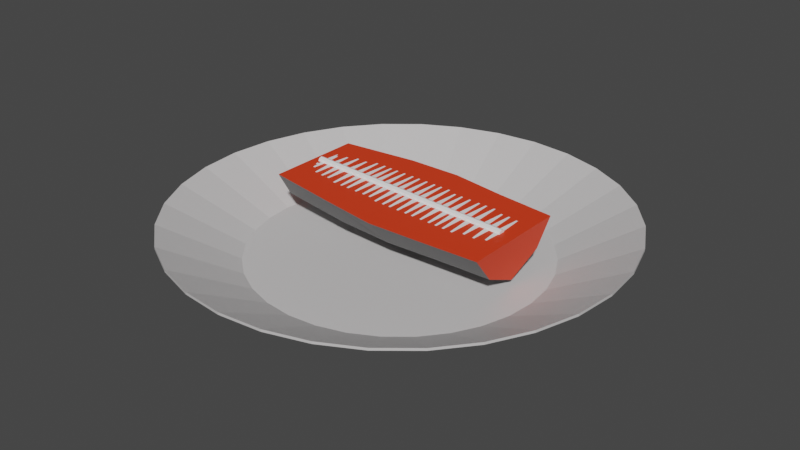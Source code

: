 # Source: fish_tablet.blend  (saved by Blender 3.4.6; exported with 4.5.12 LTS)
import bpy
from mathutils import Matrix  # noqa: F401  (used for matrix-valued properties, if any)

bpy.ops.wm.read_factory_settings(use_empty=True)
scene = bpy.context.scene
scene.name = 'Scene'

# ---- collections
col_collection = bpy.data.collections.new('Collection'); scene.collection.children.link(col_collection)

# ---- materials (node trees are filled in below, after node groups)
mat_material_002 = bpy.data.materials.new('Material.002')
mat_material_002.use_transparent_shadow = False
mat_white_001 = bpy.data.materials.new('white.001')
mat_white_001.use_transparent_shadow = False
mat_material_006 = bpy.data.materials.new('Material.006')
mat_material_006.use_transparent_shadow = False
mat_material_008 = bpy.data.materials.new('Material.008')
mat_material_008.use_transparent_shadow = False

# ---- material node trees
mat_material_002.use_nodes = True; mat_material_002.node_tree.nodes.clear()
_N = mat_material_002.node_tree.nodes; _L = mat_material_002.node_tree.links
n0 = _N.new('ShaderNodeBsdfPrincipled'); n0.name = 'Principled BSDF'; n0.location = (10, 300)
n0.distribution = 'GGX'
n0.subsurface_method = 'RANDOM_WALK_SKIN'
n0.inputs[0].default_value = (0.6383, 0.6193, 0.6193, 1.0)
n0.inputs[3].default_value = 1.45
n0.inputs[27].default_value = (0.0, 0.0, 0.0, 1.0)
n0.inputs[28].default_value = 1.0
n1 = _N.new('ShaderNodeOutputMaterial'); n1.name = 'Material Output'; n1.location = (300, 300)
_L.new(n0.outputs[0], n1.inputs[0])
n1.is_active_output = True
mat_white_001.use_nodes = True; mat_white_001.node_tree.nodes.clear()
_N = mat_white_001.node_tree.nodes; _L = mat_white_001.node_tree.links
n0 = _N.new('ShaderNodeBsdfPrincipled'); n0.name = 'Principled BSDF'; n0.location = (10, 300)
n0.distribution = 'GGX'
n0.subsurface_method = 'RANDOM_WALK_SKIN'
n0.inputs[0].default_value = (0.9625, 0.9625, 0.9625, 1.0)
n0.inputs[3].default_value = 1.45
n0.inputs[27].default_value = (0.0, 0.0, 0.0, 1.0)
n0.inputs[28].default_value = 1.0
n1 = _N.new('ShaderNodeOutputMaterial'); n1.name = 'Material Output'; n1.location = (300, 300)
_L.new(n0.outputs[0], n1.inputs[0])
n1.is_active_output = True
mat_material_006.use_nodes = True; mat_material_006.node_tree.nodes.clear()
_N = mat_material_006.node_tree.nodes; _L = mat_material_006.node_tree.links
n0 = _N.new('ShaderNodeBsdfPrincipled'); n0.name = 'Principled BSDF'; n0.location = (10, 300)
n0.distribution = 'GGX'
n0.subsurface_method = 'RANDOM_WALK_SKIN'
n0.inputs[0].default_value = (0.1282, 0.1282, 0.1282, 1.0)
n0.inputs[3].default_value = 1.45
n0.inputs[27].default_value = (0.0, 0.0, 0.0, 1.0)
n0.inputs[28].default_value = 1.0
n1 = _N.new('ShaderNodeOutputMaterial'); n1.name = 'Material Output'; n1.location = (300, 300)
_L.new(n0.outputs[0], n1.inputs[0])
n1.is_active_output = True
mat_material_008.use_nodes = True; mat_material_008.node_tree.nodes.clear()
_N = mat_material_008.node_tree.nodes; _L = mat_material_008.node_tree.links
n0 = _N.new('ShaderNodeBsdfPrincipled'); n0.name = 'Principled BSDF'; n0.location = (10, 300)
n0.distribution = 'GGX'
n0.subsurface_method = 'RANDOM_WALK_SKIN'
n0.inputs[0].default_value = (0.8, 0.04504, 0.009366, 1.0)
n0.inputs[3].default_value = 1.45
n0.inputs[27].default_value = (0.0, 0.0, 0.0, 1.0)
n0.inputs[28].default_value = 1.0
n1 = _N.new('ShaderNodeOutputMaterial'); n1.name = 'Material Output'; n1.location = (300, 300)
_L.new(n0.outputs[0], n1.inputs[0])
n1.is_active_output = True

# ---- world
world_world = bpy.data.worlds.new('World'); scene.world = world_world
world_world.use_nodes = True; world_world.node_tree.nodes.clear()
_N = world_world.node_tree.nodes; _L = world_world.node_tree.links
n0 = _N.new('ShaderNodeOutputWorld'); n0.name = 'World Output'; n0.location = (300, 300)
n1 = _N.new('ShaderNodeBackground'); n1.name = 'Background'; n1.location = (10, 300)
n1.inputs[0].default_value = (0.05088, 0.05088, 0.05088, 1.0)
_L.new(n1.outputs[0], n0.inputs[0])
n0.is_active_output = True
world_world.color = (0.05088, 0.05088, 0.05088)
world_world.use_sun_shadow = False
world_world.sun_shadow_jitter_overblur = 0.0

# ---- meshes
me_circle_001 = bpy.data.meshes.new('Circle.001')
me_circle_001.from_pydata([(0.0, 1.0, 0.0), (-0.1951, 0.9808, 0.0), (-0.3827, 0.9239, 0.0), (-0.5556, 0.8315, 0.0), (-0.7071, 0.7071, 0.0), (-0.8315, 0.5556, 0.0), (-0.9239, 0.3827, 0.0), (-0.9808, 0.1951, 0.0), (-1.0, 0.0, 0.0), (-0.9808, -0.1951, 0.0), (-0.9239, -0.3827, 0.0), (-0.8315, -0.5556, 0.0), (-0.7071, -0.7071, 0.0), (-0.5556, -0.8315, 0.0), (-0.3827, -0.9239, 0.0), (-0.1951, -0.9808, 0.0), (0.0, -1.0, 0.0), (0.1951, -0.9808, 0.0), (0.3827, -0.9239, 0.0), (0.5556, -0.8315, 0.0), (0.7071, -0.7071, 0.0), (0.8315, -0.5556, 0.0), (0.9239, -0.3827, 0.0), (0.9808, -0.1951, 0.0), (1.0, 0.0, 0.0), (0.9808, 0.1951, 0.0), (0.9239, 0.3827, 0.0), (0.8315, 0.5556, 0.0), (0.7071, 0.7071, 0.0), (0.5556, 0.8315, 0.0), (0.3827, 0.9239, 0.0), (0.1951, 0.9808, 0.0), (1.533e-09, 1.127, 0.08833), (-0.2198, 1.105, 0.08833), (-0.4311, 1.041, 0.08833), (-0.6259, 0.9367, 0.08833), (-0.7966, 0.7966, 0.08833), (-0.9367, 0.6259, 0.08833), (-1.041, 0.4311, 0.08833), (-1.105, 0.2198, 0.08833), (-1.127, -1.887e-09, 0.08833), (-1.105, -0.2198, 0.08833), (-1.041, -0.4311, 0.08833), (-0.9367, -0.6259, 0.08833), (-0.7966, -0.7966, 0.08833), (-0.6259, -0.9367, 0.08833), (-0.4311, -1.041, 0.08833), (-0.2198, -1.105, 0.08833), (1.533e-09, -1.127, 0.08833), (0.2198, -1.105, 0.08833), (0.4311, -1.041, 0.08833), (0.6259, -0.9367, 0.08833), (0.7966, -0.7966, 0.08833), (0.9367, -0.6259, 0.08833), (1.041, -0.4311, 0.08833), (1.105, -0.2198, 0.08833), (1.127, -1.887e-09, 0.08833), (1.105, 0.2198, 0.08833), (1.041, 0.4311, 0.08833), (0.9367, 0.6259, 0.08833), (0.7966, 0.7966, 0.08833), (0.6259, 0.9367, 0.08833), (0.4311, 1.041, 0.08833), (0.2198, 1.105, 0.08833), (-1.68e-09, 1.386, 0.2764), (-0.2704, 1.359, 0.2764), (-0.5304, 1.28, 0.2764), (-0.77, 1.152, 0.2764), (-0.98, 0.98, 0.2764), (-1.152, 0.77, 0.2764), (-1.28, 0.5304, 0.2764), (-1.359, 0.2704, 0.2764), (-1.386, -3.052e-09, 0.2764), (-1.359, -0.2704, 0.2764), (-1.28, -0.5304, 0.2764), (-1.152, -0.77, 0.2764), (-0.98, -0.98, 0.2764), (-0.77, -1.152, 0.2764), (-0.5304, -1.28, 0.2764), (-0.2704, -1.359, 0.2764), (-1.68e-09, -1.386, 0.2764), (0.2704, -1.359, 0.2764), (0.5304, -1.28, 0.2764), (0.77, -1.152, 0.2764), (0.98, -0.98, 0.2764), (1.152, -0.77, 0.2764), (1.28, -0.5304, 0.2764), (1.359, -0.2704, 0.2764), (1.386, -3.052e-09, 0.2764), (1.359, 0.2704, 0.2764), (1.28, 0.5304, 0.2764), (1.152, 0.77, 0.2764), (0.98, 0.98, 0.2764), (0.77, 1.152, 0.2764), (0.5304, 1.28, 0.2764), (0.2704, 1.359, 0.2764), (-1.722e-09, 1.503, 0.3562), (-0.2932, 1.474, 0.3562), (-0.5751, 1.388, 0.3562), (-0.835, 1.25, 0.3562), (-1.063, 1.063, 0.3562), (-1.25, 0.835, 0.3562), (-1.388, 0.5751, 0.3562), (-1.474, 0.2932, 0.3562), (-1.503, -2.995e-09, 0.3562), (-1.474, -0.2932, 0.3562), (-1.388, -0.5751, 0.3562), (-1.25, -0.835, 0.3562), (-1.063, -1.063, 0.3562), (-0.835, -1.25, 0.3562), (-0.5751, -1.388, 0.3562), (-0.2932, -1.474, 0.3562), (-1.722e-09, -1.503, 0.3562), (0.2932, -1.474, 0.3562), (0.5751, -1.388, 0.3562), (0.835, -1.25, 0.3562), (1.063, -1.063, 0.3562), (1.25, -0.835, 0.3562), (1.388, -0.5751, 0.3562), (1.474, -0.2932, 0.3562), (1.503, -2.995e-09, 0.3562), (1.474, 0.2932, 0.3562), (1.388, 0.5751, 0.3562), (1.25, 0.835, 0.3562), (1.063, 1.063, 0.3562), (0.835, 1.25, 0.3562), (0.5751, 1.388, 0.3562), (0.2932, 1.474, 0.3562), (2.757e-09, 0.9873, 0.0171), (-0.1932, 0.9682, 0.0171), (-0.3789, 0.9119, 0.0171), (-0.5501, 0.8204, 0.0171), (-0.7001, 0.6973, 0.0171), (-0.8232, 0.5472, 0.0171), (-0.9147, 0.376, 0.0171), (-0.9711, 0.1903, 0.0171), (-0.9901, -0.002849, 0.0171), (-0.9711, -0.196, 0.0171), (-0.9147, -0.3817, 0.0171), (-0.8232, -0.5529, 0.0171), (-0.7001, -0.703, 0.0171), (-0.5501, -0.8261, 0.0171), (-0.3789, -0.9176, 0.0171), (-0.1932, -0.9739, 0.0171), (2.757e-09, -0.993, 0.0171), (0.1932, -0.9739, 0.0171), (0.3789, -0.9176, 0.0171), (0.5501, -0.8261, 0.0171), (0.7001, -0.703, 0.0171), (0.8232, -0.5529, 0.0171), (0.9147, -0.3817, 0.0171), (0.9711, -0.196, 0.0171), (0.9901, -0.002849, 0.0171), (0.9711, 0.1903, 0.0171), (0.9147, 0.376, 0.0171), (0.8232, 0.5472, 0.0171), (0.7001, 0.6973, 0.0171), (0.5501, 0.8204, 0.0171), (0.3789, 0.9119, 0.0171), (0.1932, 0.9682, 0.0171), (-0.2932, 1.474, 0.379), (-1.782e-09, 1.503, 0.379), (-0.5751, 1.388, 0.379), (-0.835, 1.25, 0.379), (-1.063, 1.063, 0.379), (-1.25, 0.835, 0.379), (-1.388, 0.5751, 0.379), (-1.474, 0.2932, 0.379), (-1.503, -2.995e-09, 0.379), (-1.474, -0.2932, 0.379), (-1.388, -0.5751, 0.379), (-1.25, -0.835, 0.379), (-1.063, -1.063, 0.379), (-0.835, -1.25, 0.379), (-0.5751, -1.388, 0.379), (-0.2932, -1.474, 0.379), (-1.782e-09, -1.503, 0.379), (0.2932, -1.474, 0.379), (0.5751, -1.388, 0.379), (0.835, -1.25, 0.379), (1.063, -1.063, 0.379), (1.25, -0.835, 0.379), (1.388, -0.5751, 0.379), (1.474, -0.2932, 0.379), (1.503, -2.995e-09, 0.379), (1.474, 0.2932, 0.379), (1.388, 0.5751, 0.379), (1.25, 0.835, 0.379), (1.063, 1.063, 0.379), (0.835, 1.25, 0.379), (0.5751, 1.388, 0.379), (0.2932, 1.474, 0.379)], [], [(1, 0, 31, 30, 29, 28, 27, 26, 25, 24, 23, 22, 21, 20, 19, 18, 17, 16, 15, 14, 13, 12, 11, 10, 9, 8, 7, 6, 5, 4, 3, 2), (45, 46, 78, 77), (18, 19, 51, 50), (5, 6, 38, 37), (19, 20, 52, 51), (6, 7, 39, 38), (20, 21, 53, 52), (7, 8, 40, 39), (21, 22, 54, 53), (8, 9, 41, 40), (22, 23, 55, 54), (9, 10, 42, 41), (23, 24, 56, 55), (10, 11, 43, 42), (24, 25, 57, 56), (11, 12, 44, 43), (25, 26, 58, 57), (12, 13, 45, 44), (26, 27, 59, 58), (13, 14, 46, 45), (0, 1, 33, 32), (27, 28, 60, 59), (14, 15, 47, 46), (1, 2, 34, 33), (28, 29, 61, 60), (15, 16, 48, 47), (2, 3, 35, 34), (29, 30, 62, 61), (16, 17, 49, 48), (3, 4, 36, 35), (30, 31, 63, 62), (17, 18, 50, 49), (4, 5, 37, 36), (31, 0, 32, 63), (80, 81, 113, 112), (32, 33, 65, 64), (59, 60, 92, 91), (46, 47, 79, 78), (33, 34, 66, 65), (60, 61, 93, 92), (47, 48, 80, 79), (34, 35, 67, 66), (61, 62, 94, 93), (48, 49, 81, 80), (35, 36, 68, 67), (62, 63, 95, 94), (49, 50, 82, 81), (36, 37, 69, 68), (63, 32, 64, 95), (50, 51, 83, 82), (37, 38, 70, 69), (51, 52, 84, 83), (38, 39, 71, 70), (52, 53, 85, 84), (39, 40, 72, 71), (53, 54, 86, 85), (40, 41, 73, 72), (54, 55, 87, 86), (41, 42, 74, 73), (55, 56, 88, 87), (42, 43, 75, 74), (56, 57, 89, 88), (43, 44, 76, 75), (57, 58, 90, 89), (44, 45, 77, 76), (58, 59, 91, 90), (115, 116, 180, 179), (67, 68, 100, 99), (94, 95, 127, 126), (81, 82, 114, 113), (68, 69, 101, 100), (95, 64, 96, 127), (82, 83, 115, 114), (69, 70, 102, 101), (83, 84, 116, 115), (70, 71, 103, 102), (84, 85, 117, 116), (71, 72, 104, 103), (85, 86, 118, 117), (72, 73, 105, 104), (86, 87, 119, 118), (73, 74, 106, 105), (87, 88, 120, 119), (74, 75, 107, 106), (88, 89, 121, 120), (75, 76, 108, 107), (89, 90, 122, 121), (76, 77, 109, 108), (90, 91, 123, 122), (77, 78, 110, 109), (64, 65, 97, 96), (91, 92, 124, 123), (78, 79, 111, 110), (65, 66, 98, 97), (92, 93, 125, 124), (79, 80, 112, 111), (66, 67, 99, 98), (93, 94, 126, 125), (129, 130, 131, 132, 133, 134, 135, 136, 137, 138, 139, 140, 141, 142, 143, 144, 145, 146, 147, 148, 149, 150, 151, 152, 153, 154, 155, 156, 157, 158, 159, 128), (102, 103, 167, 166), (116, 117, 181, 180), (103, 104, 168, 167), (117, 118, 182, 181), (104, 105, 169, 168), (118, 119, 183, 182), (105, 106, 170, 169), (119, 120, 184, 183), (106, 107, 171, 170), (120, 121, 185, 184), (107, 108, 172, 171), (121, 122, 186, 185), (108, 109, 173, 172), (122, 123, 187, 186), (109, 110, 174, 173), (96, 97, 160, 161), (123, 124, 188, 187), (110, 111, 175, 174), (97, 98, 162, 160), (124, 125, 189, 188), (111, 112, 176, 175), (98, 99, 163, 162), (125, 126, 190, 189), (112, 113, 177, 176), (99, 100, 164, 163), (126, 127, 191, 190), (113, 114, 178, 177), (100, 101, 165, 164), (127, 96, 161, 191), (114, 115, 179, 178), (101, 102, 166, 165), (129, 128, 161, 160), (130, 129, 160, 162), (131, 130, 162, 163), (132, 131, 163, 164), (133, 132, 164, 165), (134, 133, 165, 166), (135, 134, 166, 167), (136, 135, 167, 168), (137, 136, 168, 169), (138, 137, 169, 170), (139, 138, 170, 171), (140, 139, 171, 172), (141, 140, 172, 173), (142, 141, 173, 174), (143, 142, 174, 175), (144, 143, 175, 176), (145, 144, 176, 177), (146, 145, 177, 178), (147, 146, 178, 179), (148, 147, 179, 180), (149, 148, 180, 181), (150, 149, 181, 182), (151, 150, 182, 183), (152, 151, 183, 184), (153, 152, 184, 185), (154, 153, 185, 186), (155, 154, 186, 187), (156, 155, 187, 188), (157, 156, 188, 189), (158, 157, 189, 190), (159, 158, 190, 191), (128, 159, 191, 161)])
_uv = me_circle_001.uv_layers.new(name='UVMap')
_uv.uv.foreach_set('vector', [0.0, 0.0, 0.0, 0.0, 0.0, 0.0, 0.0, 0.0, 0.0, 0.0, 0.0, 0.0, 0.0, 0.0, 0.0, 0.0, 0.0, 0.0, 0.0, 0.0, 0.0, 0.0, 0.0, 0.0, 0.0, 0.0, 0.0, 0.0, 0.0, 0.0, 0.0, 0.0, 0.0, 0.0, 0.0, 0.0, 0.0, 0.0, 0.0, 0.0, 0.0, 0.0, 0.0, 0.0, 0.0, 0.0, 0.0, 0.0, 0.0, 0.0, 0.0, 0.0, 0.0, 0.0, 0.0, 0.0, 0.0, 0.0, 0.0, 0.0, 0.0, 0.0, 0.0, 0.0, 0.0, 0.0, 0.0, 0.0, 0.0, 0.0, 0.0, 0.0, 0.0, 0.0, 0.0, 0.0, 0.0, 0.0, 0.0, 0.0, 0.0, 0.0, 0.0, 0.0, 0.0, 0.0, 0.0, 0.0, 0.0, 0.0, 0.0, 0.0, 0.0, 0.0, 0.0, 0.0, 0.0, 0.0, 0.0, 0.0, 0.0, 0.0, 0.0, 0.0, 0.0, 0.0, 0.0, 0.0, 0.0, 0.0, 0.0, 0.0, 0.0, 0.0, 0.0, 0.0, 0.0, 0.0, 0.0, 0.0, 0.0, 0.0, 0.0, 0.0, 0.0, 0.0, 0.0, 0.0, 0.0, 0.0, 0.0, 0.0, 0.0, 0.0, 0.0, 0.0, 0.0, 0.0, 0.0, 0.0, 0.0, 0.0, 0.0, 0.0, 0.0, 0.0, 0.0, 0.0, 0.0, 0.0, 0.0, 0.0, 0.0, 0.0, 0.0, 0.0, 0.0, 0.0, 0.0, 0.0, 0.0, 0.0, 0.0, 0.0, 0.0, 0.0, 0.0, 0.0, 0.0, 0.0, 0.0, 0.0, 0.0, 0.0, 0.0, 0.0, 0.0, 0.0, 0.0, 0.0, 0.0, 0.0, 0.0, 0.0, 0.0, 0.0, 0.0, 0.0, 0.0, 0.0, 0.0, 0.0, 0.0, 0.0, 0.0, 0.0, 0.0, 0.0, 0.0, 0.0, 0.0, 0.0, 0.0, 0.0, 0.0, 0.0, 0.0, 0.0, 0.0, 0.0, 0.0, 0.0, 0.0, 0.0, 0.0, 0.0, 0.0, 0.0, 0.0, 0.0, 0.0, 0.0, 0.0, 0.0, 0.0, 0.0, 0.0, 0.0, 0.0, 0.0, 0.0, 0.0, 0.0, 0.0, 0.0, 0.0, 0.0, 0.0, 0.0, 0.0, 0.0, 0.0, 0.0, 0.0, 0.0, 0.0, 0.0, 0.0, 0.0, 0.0, 0.0, 0.0, 0.0, 0.0, 0.0, 0.0, 0.0, 0.0, 0.0, 0.0, 0.0, 0.0, 0.0, 0.0, 0.0, 0.0, 0.0, 0.0, 0.0, 0.0, 0.0, 0.0, 0.0, 0.0, 0.0, 0.0, 0.0, 0.0, 0.0, 0.0, 0.0, 0.0, 0.0, 0.0, 0.0, 0.0, 0.0, 0.0, 0.0, 0.0, 0.0, 0.0, 0.0, 0.0, 0.0, 0.0, 0.0, 0.0, 0.0, 0.0, 0.0, 0.0, 0.0, 0.0, 0.0, 0.0, 0.0, 0.0, 0.0, 0.0, 0.0, 0.0, 0.0, 0.0, 0.0, 0.0, 0.0, 0.0, 0.0, 0.0, 0.0, 0.0, 0.0, 0.0, 0.0, 0.0, 0.0, 0.0, 0.0, 0.0, 0.0, 0.0, 0.0, 0.0, 0.0, 0.0, 0.0, 0.0, 0.0, 0.0, 0.0, 0.0, 0.0, 0.0, 0.0, 0.0, 0.0, 0.0, 0.0, 0.0, 0.0, 0.0, 0.0, 0.0, 0.0, 0.0, 0.0, 0.0, 0.0, 0.0, 0.0, 0.0, 0.0, 0.0, 0.0, 0.0, 0.0, 0.0, 0.0, 0.0, 0.0, 0.0, 0.0, 0.0, 0.0, 0.0, 0.0, 0.0, 0.0, 0.0, 0.0, 0.0, 0.0, 0.0, 0.0, 0.0, 0.0, 0.0, 0.0, 0.0, 0.0, 0.0, 0.0, 0.0, 0.0, 0.0, 0.0, 0.0, 0.0, 0.0, 0.0, 0.0, 0.0, 0.0, 0.0, 0.0, 0.0, 0.0, 0.0, 0.0, 0.0, 0.0, 0.0, 0.0, 0.0, 0.0, 0.0, 0.0, 0.0, 0.0, 0.0, 0.0, 0.0, 0.0, 0.0, 0.0, 0.0, 0.0, 0.0, 0.0, 0.0, 0.0, 0.0, 0.0, 0.0, 0.0, 0.0, 0.0, 0.0, 0.0, 0.0, 0.0, 0.0, 0.0, 0.0, 0.0, 0.0, 0.0, 0.0, 0.0, 0.0, 0.0, 0.0, 0.0, 0.0, 0.0, 0.0, 0.0, 0.0, 0.0, 0.0, 0.0, 0.0, 0.0, 0.0, 0.0, 0.0, 0.0, 0.0, 0.0, 0.0, 0.0, 0.0, 0.0, 0.0, 0.0, 0.0, 0.0, 0.0, 0.0, 0.0, 0.0, 0.0, 0.0, 0.0, 0.0, 0.0, 0.0, 0.0, 0.0, 0.0, 0.0, 0.0, 0.0, 0.0, 0.0, 0.0, 0.0, 0.0, 0.0, 0.0, 0.0, 0.0, 0.0, 0.0, 0.0, 0.0, 0.0, 0.0, 0.0, 0.0, 0.0, 0.0, 0.0, 0.0, 0.0, 0.0, 0.0, 0.0, 0.0, 0.0, 0.0, 0.0, 0.0, 0.0, 0.0, 0.0, 0.0, 0.0, 0.0, 0.0, 0.0, 0.0, 0.0, 0.0, 0.0, 0.0, 0.0, 0.0, 0.0, 0.0, 0.0, 0.0, 0.0, 0.0, 0.0, 0.0, 0.0, 0.0, 0.0, 0.0, 0.0, 0.0, 0.0, 0.0, 0.0, 0.0, 0.0, 0.0, 0.0, 0.0, 0.0, 0.0, 0.0, 0.0, 0.0, 0.0, 0.0, 0.0, 0.0, 0.0, 0.0, 0.0, 0.0, 0.0, 0.0, 0.0, 0.0, 0.0, 0.0, 0.0, 0.0, 0.0, 0.0, 0.0, 0.0, 0.0, 0.0, 0.0, 0.0, 0.0, 0.0, 0.0, 0.0, 0.0, 0.0, 0.0, 0.0, 0.0, 0.0, 0.0, 0.0, 0.0, 0.0, 0.0, 0.0, 0.0, 0.0, 0.0, 0.0, 0.0, 0.0, 0.0, 0.0, 0.0, 0.0, 0.0, 0.0, 0.0, 0.0, 0.0, 0.0, 0.0, 0.0, 0.0, 0.0, 0.0, 0.0, 0.0, 0.0, 0.0, 0.0, 0.0, 0.0, 0.0, 0.0, 0.0, 0.0, 0.0, 0.0, 0.0, 0.0, 0.0, 0.0, 0.0, 0.0, 0.0, 0.0, 0.0, 0.0, 0.0, 0.0, 0.0, 0.0, 0.0, 0.0, 0.0, 0.0, 0.0, 0.0, 0.0, 0.0, 0.0, 0.0, 0.0, 0.0, 0.0, 0.0, 0.0, 0.0, 0.0, 0.0, 0.0, 0.0, 0.0, 0.0, 0.0, 0.0, 0.0, 0.0, 0.0, 0.0, 0.0, 0.0, 0.0, 0.0, 0.0, 0.0, 0.0, 0.0, 0.0, 0.0, 0.0, 0.0, 0.0, 0.0, 0.0, 0.0, 0.0, 0.0, 0.0, 0.0, 0.0, 0.0, 0.0, 0.0, 0.0, 0.0, 0.0, 0.0, 0.0, 0.0, 0.0, 0.0, 0.0, 0.0, 0.0, 0.0, 0.0, 0.0, 0.0, 0.0, 0.0, 0.0, 0.0, 0.0, 0.0, 0.0, 0.0, 0.0, 0.0, 0.0, 0.0, 0.0, 0.0, 0.0, 0.0, 0.0, 0.0, 0.0, 0.0, 0.0, 0.0, 0.0, 0.0, 0.0, 0.0, 0.0, 0.0, 0.0, 0.0, 0.0, 0.0, 0.0, 0.0, 0.0, 0.0, 0.0, 0.0, 0.0, 0.0, 0.0, 0.0, 0.0, 0.0, 0.0, 0.0, 0.0, 0.0, 0.0, 0.0, 0.0, 0.0, 0.0, 0.0, 0.0, 0.0, 0.0, 0.0, 0.0, 0.0, 0.0, 0.0, 0.0, 0.0, 0.0, 0.0, 0.0, 0.0, 0.0, 0.0, 0.0, 0.0, 0.0, 0.0, 0.0, 0.0, 0.0, 0.0, 0.0, 0.0, 0.0, 0.0, 0.0, 0.0, 0.0, 0.0, 0.0, 0.0, 0.0, 0.0, 0.0, 0.0, 0.0, 0.0, 0.0, 0.0, 0.0, 0.0, 0.0, 0.0, 0.0, 0.0, 0.0, 0.0, 0.0, 0.0, 0.0, 0.0, 0.0, 0.0, 0.0, 0.0, 0.0, 0.0, 0.0, 0.0, 0.0, 0.0, 0.0, 0.0, 0.0, 0.0, 0.0, 0.0, 0.0, 0.0, 0.0, 0.0, 0.0, 0.0, 0.0, 0.0, 0.0, 0.0, 0.0, 0.0, 0.0, 0.0, 0.0, 0.0, 0.0, 0.0, 0.0, 0.0, 0.0, 0.0, 0.0, 0.0, 0.0, 0.0, 0.0, 0.0, 0.0, 0.0, 0.0, 0.0, 0.0, 0.0, 0.0, 0.0, 0.0, 0.0, 0.0, 0.0, 0.0, 0.0, 0.0, 0.0, 0.0, 0.0, 0.0, 0.0, 0.0, 0.0, 0.0, 0.0, 0.0, 0.0, 0.0, 0.0, 0.0, 0.0, 0.0, 0.0, 0.0, 0.0, 0.0, 0.0, 0.0, 0.0, 0.0, 0.0, 0.0, 0.0, 0.0, 0.0, 0.0, 0.0, 0.0, 0.0, 0.0, 0.0, 0.0, 0.0, 0.0, 0.0, 0.0, 0.0, 0.0, 0.0, 0.0, 0.0, 0.0, 0.0, 0.0, 0.0, 0.0, 0.0, 0.0, 0.0, 0.0, 0.0, 0.0, 0.0, 0.0, 0.0, 0.0, 0.0, 0.0, 0.0, 0.0, 0.0, 0.0, 0.0, 0.0, 0.0, 0.0, 0.0, 0.0, 0.0, 0.0, 0.0, 0.0, 0.0, 0.0, 0.0, 0.0, 0.0, 0.0, 0.0, 0.0, 0.0, 0.0, 0.0, 0.0, 0.0, 0.0, 0.0, 0.0, 0.0, 0.0, 0.0, 0.0, 0.0, 0.0, 0.0, 0.0, 0.0, 0.0, 0.0, 0.0, 0.0, 0.0, 0.0, 0.0, 0.0, 0.0, 0.0, 0.0, 0.0, 0.0, 0.0, 0.0, 0.0, 0.0, 0.0, 0.0, 0.0, 0.0, 0.0, 0.0, 0.0, 0.0, 0.0, 0.0, 0.0, 0.0, 0.0, 0.0, 0.0, 0.0, 0.0, 0.0, 0.0, 0.0, 0.0, 0.0, 0.0, 0.0, 0.0, 0.0, 0.0, 0.0, 0.0, 0.0, 0.0, 0.0, 0.0, 0.0, 0.0, 0.0, 0.0, 0.0, 0.0, 0.0, 0.0, 0.0, 0.0, 0.0, 0.0, 0.0, 0.0, 0.0, 0.0, 0.0, 0.0, 0.0, 0.0, 0.0, 0.0, 0.0, 0.0, 0.0, 0.0, 0.0, 0.0, 0.0, 0.0, 0.0, 0.0, 0.0, 0.0, 0.0, 0.0, 0.0, 0.0, 0.0, 0.0, 0.0, 0.0, 0.0, 0.0, 0.0, 0.0, 0.0, 0.0, 0.0, 0.0, 0.0, 0.0, 0.0, 0.0, 0.0, 0.0, 0.0, 0.0, 0.0, 0.0, 0.0, 0.0, 0.0, 0.0, 0.0, 0.0, 0.0, 0.0, 0.0, 0.0, 0.0, 0.0, 0.0, 0.0, 0.0, 0.0, 0.0, 0.0, 0.0, 0.0, 0.0, 0.0, 0.0, 0.0, 0.0, 0.0, 0.0, 0.0, 0.0, 0.0, 0.0, 0.0, 0.0, 0.0, 0.0, 0.0, 0.0, 0.0, 0.0, 0.0, 0.0, 0.0, 0.0, 0.0, 0.0, 0.0, 0.0, 0.0, 0.0, 0.0, 0.0, 0.0, 0.0, 0.0, 0.0, 0.0, 0.0, 0.0, 0.0, 0.0, 0.0, 0.0, 0.0, 0.0, 0.0, 0.0, 0.0, 0.0, 0.0, 0.0, 0.0, 0.0, 0.0, 0.0, 0.0, 0.0, 0.0, 0.0, 0.0, 0.0, 0.0, 0.0, 0.0, 0.0, 0.0, 0.0, 0.0, 0.0, 0.0, 0.0, 0.0, 0.0, 0.0, 0.0, 0.0, 0.0, 0.0, 0.0, 0.0, 0.0, 0.0, 0.0, 0.0, 0.0, 0.0, 0.0, 0.0, 0.0, 0.0, 0.0, 0.0, 0.0, 0.0, 0.0, 0.0, 0.0, 0.0, 0.0, 0.0, 0.0, 0.0, 0.0, 0.0, 0.0, 0.0, 0.0, 0.0, 0.0, 0.0, 0.0, 0.0, 0.0, 0.0, 0.0, 0.0, 0.0, 0.0, 0.0, 0.0, 0.0, 0.0, 0.0, 0.0, 0.0, 0.0, 0.0, 0.0, 0.0, 0.0, 0.0, 0.0, 0.0, 0.0, 0.0, 0.0, 0.0, 0.0, 0.0, 0.0, 0.0, 0.0, 0.0, 0.0, 0.0, 0.0, 0.0, 0.0, 0.0, 0.0, 0.0, 0.0, 0.0, 0.0, 0.0, 0.0, 0.0, 0.0, 0.0, 0.0, 0.0, 0.0, 0.0, 0.0, 0.0, 0.0, 0.0, 0.0, 0.0, 0.0, 0.0, 0.0, 0.0, 0.0, 0.0, 0.0, 0.0, 0.0, 0.0, 0.0, 0.0, 0.0, 0.0, 0.0, 0.0, 0.0, 0.0, 0.0, 0.0, 0.0, 0.0, 0.0, 0.0, 0.0, 0.0, 0.0, 0.0, 0.0, 0.0, 0.0, 0.0, 0.0, 0.0, 0.0, 0.0, 0.0, 0.0, 0.0, 0.0, 0.0, 0.0, 0.0, 0.0, 0.0, 0.0, 0.0, 0.0, 0.0, 0.0, 0.0, 0.0, 0.0, 0.0, 0.0, 0.0, 0.0, 0.0, 0.0, 0.0, 0.0, 0.0, 0.0, 0.0, 0.0, 0.0, 0.0, 0.0, 0.0, 0.0, 0.0, 0.0, 0.0, 0.0, 0.0, 0.0, 0.0, 0.0, 0.0, 0.0, 0.0, 0.0, 0.0, 0.0, 0.0, 0.0, 0.0, 0.0, 0.0, 0.0, 0.0, 0.0, 0.0, 0.0, 0.0, 0.0, 0.0, 0.0, 0.0, 0.0, 0.0, 0.0, 0.0, 0.0, 0.0, 0.0, 0.0, 0.0, 0.0, 0.0, 0.0, 0.0, 0.0, 0.0, 0.0, 0.0, 0.0, 0.0, 0.0, 0.0, 0.0])
me_circle_001.materials.append(mat_material_002)
me_circle_001.update()
me_plane_049 = bpy.data.meshes.new('Plane.049')
me_plane_049.from_pydata([(2.579, -0.8045, -0.09972), (2.579, -1.002, -0.06396), (2.579, -1.083, 0.02237), (2.579, -1.002, 0.1087), (2.579, -0.8045, 0.1445), (2.579, -0.6074, 0.1087), (2.579, -0.5258, 0.02237), (2.579, -0.6074, -0.06396), (90.23, -1.181, -0.08773), (90.17, -1.377, -0.05197), (90.15, -1.459, 0.03436), (90.17, -1.377, 0.1207), (90.23, -1.181, 0.1564), (90.29, -0.9837, 0.1207), (90.31, -0.9022, 0.03436), (90.29, -0.9837, -0.05197), (44.55, -1.144, -6.7e-09), (42.55, -1.144, -6.7e-09), (43.55, -4.606, 0.03434), (44.55, -1.144, 0.06868), (42.55, -1.144, 0.06868), (41.38, -1.144, -6.7e-09), (39.38, -1.144, -6.7e-09), (40.38, -4.606, 0.03434), (41.38, -1.144, 0.06868), (39.38, -1.144, 0.06868), (37.74, -1.144, -6.7e-09), (35.74, -1.144, -6.7e-09), (36.74, -4.606, 0.03434), (37.74, -1.144, 0.06868), (35.74, -1.144, 0.06868), (33.85, -1.079, -5.31e-09), (31.85, -1.079, -5.31e-09), (32.85, -4.275, 0.03434), (33.85, -1.079, 0.06868), (31.85, -1.079, 0.06868), (30.69, -1.079, -5.31e-09), (28.69, -1.079, -5.31e-09), (29.69, -4.275, 0.03434), (30.69, -1.079, 0.06868), (28.69, -1.079, 0.06868), (27.04, -1.079, -5.31e-09), (25.04, -1.079, -5.31e-09), (26.04, -4.275, 0.03434), (27.04, -1.079, 0.06868), (25.04, -1.079, 0.06868), (65.78, -1.144, -6.7e-09), (63.78, -1.144, -6.7e-09), (64.78, -4.606, 0.03434), (65.78, -1.144, 0.06868), (63.78, -1.144, 0.06868), (62.61, -1.144, -6.7e-09), (60.61, -1.144, -6.7e-09), (61.61, -4.606, 0.03434), (62.61, -1.144, 0.06868), (60.61, -1.144, 0.06868), (58.97, -1.144, -6.7e-09), (56.97, -1.144, -6.7e-09), (57.97, -4.606, 0.03434), (58.97, -1.144, 0.06868), (56.97, -1.144, 0.06868), (55.08, -1.144, -6.7e-09), (53.08, -1.144, -6.7e-09), (54.08, -4.606, 0.03434), (55.08, -1.144, 0.06868), (53.08, -1.144, 0.06868), (51.91, -1.144, -6.7e-09), (49.91, -1.144, -6.7e-09), (50.91, -4.606, 0.03434), (51.91, -1.144, 0.06868), (49.91, -1.144, 0.06868), (48.27, -1.144, -6.7e-09), (46.27, -1.144, -6.7e-09), (47.27, -4.606, 0.03434), (48.27, -1.144, 0.06868), (46.27, -1.144, 0.06868), (69.01, -1.156, -6.7e-09), (67.01, -1.156, -6.7e-09), (68.01, -4.618, 0.03434), (69.01, -1.156, 0.06868), (67.01, -1.156, 0.06868), (72.74, -1.182, -5.712e-09), (70.74, -1.182, -5.712e-09), (71.74, -4.593, 0.03434), (72.74, -1.182, 0.06868), (70.74, -1.182, 0.06868), (76.9, -1.205, -2.955e-09), (74.9, -1.205, -2.955e-09), (75.9, -4.083, 0.03434), (76.9, -1.205, 0.06868), (74.9, -1.205, 0.06868), (22.94, -1.079, -5.31e-09), (20.94, -1.079, -5.31e-09), (21.94, -4.275, 0.03434), (22.94, -1.079, 0.06868), (20.94, -1.079, 0.06868), (19.77, -1.079, -5.31e-09), (17.77, -1.079, -5.31e-09), (18.77, -4.275, 0.03434), (19.77, -1.079, 0.06868), (17.77, -1.079, 0.06868), (16.13, -1.079, -5.31e-09), (14.13, -1.079, -5.31e-09), (15.13, -4.275, 0.03434), (16.13, -1.079, 0.06868), (14.13, -1.079, 0.06868), (11.68, -1.011, -6.356e-09), (9.682, -1.011, -6.356e-09), (10.68, -3.872, 0.03434), (11.68, -1.011, 0.06868), (9.682, -1.011, 0.06868), (8.514, -1.011, -6.356e-09), (6.514, -1.011, -6.356e-09), (7.514, -3.872, 0.03434), (8.514, -1.011, 0.06868), (6.514, -1.011, 0.06868), (4.869, -0.9142, -6.356e-09), (2.869, -0.9142, -6.356e-09), (3.869, -3.775, 0.03434), (4.869, -0.9142, 0.06868), (2.869, -0.9142, 0.06868), (81.06, -1.205, -2.955e-09), (79.06, -1.205, -2.955e-09), (80.06, -4.083, 0.03434), (81.06, -1.205, 0.06868), (79.06, -1.205, 0.06868), (85.14, -1.177, 2.016e-09), (83.14, -1.177, 2.016e-09), (84.14, -3.601, 0.03434), (85.14, -1.177, 0.06868), (83.14, -1.177, 0.06868), (88.94, -1.108, 6.401e-09), (86.94, -1.108, 6.401e-09), (87.94, -3.108, 0.03434), (88.94, -1.108, 0.06868), (86.94, -1.108, 0.06868), (43.39, -0.9644, -1.118e-08), (45.39, -0.9644, -1.118e-08), (44.39, 2.498, 0.03434), (43.39, -0.9644, 0.06868), (45.39, -0.9644, 0.06868), (46.55, -0.9644, -1.118e-08), (48.55, -0.9644, -1.118e-08), (47.55, 2.498, 0.03434), (46.55, -0.9644, 0.06868), (48.55, -0.9644, 0.06868), (50.2, -0.9644, -1.118e-08), (52.2, -0.9644, -1.118e-08), (51.2, 2.498, 0.03434), (50.2, -0.9644, 0.06868), (52.2, -0.9644, 0.06868), (54.08, -1.029, -7.451e-09), (56.08, -1.029, -7.451e-09), (55.08, 2.166, 0.03434), (54.08, -1.029, 0.06868), (56.08, -1.029, 0.06868), (57.25, -1.029, -7.451e-09), (59.25, -1.029, -7.451e-09), (58.25, 2.166, 0.03434), (57.25, -1.029, 0.06868), (59.25, -1.029, 0.06868), (60.9, -1.029, -7.451e-09), (62.9, -1.029, -7.451e-09), (61.9, 2.166, 0.03434), (60.9, -1.029, 0.06868), (62.9, -1.029, 0.06868), (22.16, -0.9644, -1.118e-08), (24.16, -0.9644, -1.118e-08), (23.16, 2.498, 0.03434), (22.16, -0.9644, 0.06868), (24.16, -0.9644, 0.06868), (25.33, -0.9644, -1.118e-08), (27.33, -0.9644, -1.118e-08), (26.33, 2.498, 0.03434), (25.33, -0.9644, 0.06868), (27.33, -0.9644, 0.06868), (28.97, -0.9644, -1.118e-08), (30.97, -0.9644, -1.118e-08), (29.97, 2.498, 0.03434), (28.97, -0.9644, 0.06868), (30.97, -0.9644, 0.06868), (32.86, -0.9644, -1.118e-08), (34.86, -0.9644, -1.118e-08), (33.86, 2.498, 0.03434), (32.86, -0.9644, 0.06868), (34.86, -0.9644, 0.06868), (36.02, -0.9644, -1.118e-08), (38.02, -0.9644, -1.118e-08), (37.02, 2.498, 0.03434), (36.02, -0.9644, 0.06868), (38.02, -0.9644, 0.06868), (39.67, -0.9644, -1.118e-08), (41.67, -0.9644, -1.118e-08), (40.67, 2.498, 0.03434), (39.67, -0.9644, 0.06868), (41.67, -0.9644, 0.06868), (18.93, -0.9522, -1.118e-08), (20.93, -0.9522, -1.118e-08), (19.93, 2.51, 0.03434), (18.93, -0.9522, 0.06868), (20.93, -0.9522, 0.06868), (15.2, -0.9264, -1.118e-08), (17.2, -0.9264, -1.118e-08), (16.2, 2.484, 0.03434), (15.2, -0.9264, 0.06868), (17.2, -0.9264, 0.06868), (11.04, -0.903, -7.451e-09), (13.04, -0.903, -7.451e-09), (12.04, 1.975, 0.03434), (11.04, -0.903, 0.06868), (13.04, -0.903, 0.06868), (65.0, -1.029, -7.451e-09), (67.0, -1.029, -7.451e-09), (66.0, 2.166, 0.03434), (65.0, -1.029, 0.06868), (67.0, -1.029, 0.06868), (68.16, -1.029, -7.451e-09), (70.16, -1.029, -7.451e-09), (69.16, 2.166, 0.03434), (68.16, -1.029, 0.06868), (70.16, -1.029, 0.06868), (71.81, -1.029, -7.451e-09), (73.81, -1.029, -7.451e-09), (72.81, 2.166, 0.03434), (71.81, -1.029, 0.06868), (73.81, -1.029, 0.06868), (76.26, -1.097, -3.725e-09), (78.26, -1.097, -3.725e-09), (77.26, 1.764, 0.03434), (76.26, -1.097, 0.06868), (78.26, -1.097, 0.06868), (79.42, -1.097, -3.725e-09), (81.42, -1.097, -3.725e-09), (80.42, 1.764, 0.03434), (79.42, -1.097, 0.06868), (81.42, -1.097, 0.06868), (83.07, -1.194, -1.776e-15), (85.07, -1.194, -1.776e-15), (84.07, 1.666, 0.03434), (83.07, -1.194, 0.06868), (85.07, -1.194, 0.06868), (86.8, -1.268, 7.451e-09), (88.8, -1.268, 7.451e-09), (87.8, 0.8737, 0.03434), (86.8, -1.268, 0.06868), (88.8, -1.268, 0.06868), (6.882, -0.903, -7.451e-09), (8.882, -0.903, -7.451e-09), (7.882, 1.975, 0.03434), (6.882, -0.903, 0.06868), (8.882, -0.903, 0.06868), (2.794, -0.9311, -3.725e-09), (4.794, -0.9311, -3.725e-09), (3.794, 1.492, 0.03434), (2.794, -0.9311, 0.06868), (4.794, -0.9311, 0.06868)], [], [(0, 1, 2, 3, 4, 5, 6, 7), (7, 15, 8, 0), (6, 14, 15, 7), (5, 13, 14, 6), (4, 12, 13, 5), (3, 11, 12, 4), (2, 10, 11, 3), (1, 9, 10, 2), (0, 8, 9, 1), (15, 14, 13, 12, 11, 10, 9, 8), (16, 18, 17), (19, 20, 18), (17, 18, 20), (16, 17, 20, 19), (18, 16, 19), (21, 23, 22), (24, 25, 23), (22, 23, 25), (21, 22, 25, 24), (23, 21, 24), (26, 28, 27), (29, 30, 28), (27, 28, 30), (26, 27, 30, 29), (28, 26, 29), (31, 33, 32), (34, 35, 33), (32, 33, 35), (31, 32, 35, 34), (33, 31, 34), (36, 38, 37), (39, 40, 38), (37, 38, 40), (36, 37, 40, 39), (38, 36, 39), (41, 43, 42), (44, 45, 43), (42, 43, 45), (41, 42, 45, 44), (43, 41, 44), (46, 48, 47), (49, 50, 48), (47, 48, 50), (46, 47, 50, 49), (48, 46, 49), (51, 53, 52), (54, 55, 53), (52, 53, 55), (51, 52, 55, 54), (53, 51, 54), (56, 58, 57), (59, 60, 58), (57, 58, 60), (56, 57, 60, 59), (58, 56, 59), (61, 63, 62), (64, 65, 63), (62, 63, 65), (61, 62, 65, 64), (63, 61, 64), (66, 68, 67), (69, 70, 68), (67, 68, 70), (66, 67, 70, 69), (68, 66, 69), (71, 73, 72), (74, 75, 73), (72, 73, 75), (71, 72, 75, 74), (73, 71, 74), (76, 78, 77), (79, 80, 78), (77, 78, 80), (76, 77, 80, 79), (78, 76, 79), (81, 83, 82), (84, 85, 83), (82, 83, 85), (81, 82, 85, 84), (83, 81, 84), (86, 88, 87), (89, 90, 88), (87, 88, 90), (86, 87, 90, 89), (88, 86, 89), (91, 93, 92), (94, 95, 93), (92, 93, 95), (91, 92, 95, 94), (93, 91, 94), (96, 98, 97), (99, 100, 98), (97, 98, 100), (96, 97, 100, 99), (98, 96, 99), (101, 103, 102), (104, 105, 103), (102, 103, 105), (101, 102, 105, 104), (103, 101, 104), (106, 108, 107), (109, 110, 108), (107, 108, 110), (106, 107, 110, 109), (108, 106, 109), (111, 113, 112), (114, 115, 113), (112, 113, 115), (111, 112, 115, 114), (113, 111, 114), (116, 118, 117), (119, 120, 118), (117, 118, 120), (116, 117, 120, 119), (118, 116, 119), (121, 123, 122), (124, 125, 123), (122, 123, 125), (121, 122, 125, 124), (123, 121, 124), (126, 128, 127), (129, 130, 128), (127, 128, 130), (126, 127, 130, 129), (128, 126, 129), (131, 133, 132), (134, 135, 133), (132, 133, 135), (131, 132, 135, 134), (133, 131, 134), (136, 138, 137), (139, 140, 138), (137, 138, 140), (136, 137, 140, 139), (138, 136, 139), (141, 143, 142), (144, 145, 143), (142, 143, 145), (141, 142, 145, 144), (143, 141, 144), (146, 148, 147), (149, 150, 148), (147, 148, 150), (146, 147, 150, 149), (148, 146, 149), (151, 153, 152), (154, 155, 153), (152, 153, 155), (151, 152, 155, 154), (153, 151, 154), (156, 158, 157), (159, 160, 158), (157, 158, 160), (156, 157, 160, 159), (158, 156, 159), (161, 163, 162), (164, 165, 163), (162, 163, 165), (161, 162, 165, 164), (163, 161, 164), (166, 168, 167), (169, 170, 168), (167, 168, 170), (166, 167, 170, 169), (168, 166, 169), (171, 173, 172), (174, 175, 173), (172, 173, 175), (171, 172, 175, 174), (173, 171, 174), (176, 178, 177), (179, 180, 178), (177, 178, 180), (176, 177, 180, 179), (178, 176, 179), (181, 183, 182), (184, 185, 183), (182, 183, 185), (181, 182, 185, 184), (183, 181, 184), (186, 188, 187), (189, 190, 188), (187, 188, 190), (186, 187, 190, 189), (188, 186, 189), (191, 193, 192), (194, 195, 193), (192, 193, 195), (191, 192, 195, 194), (193, 191, 194), (196, 198, 197), (199, 200, 198), (197, 198, 200), (196, 197, 200, 199), (198, 196, 199), (201, 203, 202), (204, 205, 203), (202, 203, 205), (201, 202, 205, 204), (203, 201, 204), (206, 208, 207), (209, 210, 208), (207, 208, 210), (206, 207, 210, 209), (208, 206, 209), (211, 213, 212), (214, 215, 213), (212, 213, 215), (211, 212, 215, 214), (213, 211, 214), (216, 218, 217), (219, 220, 218), (217, 218, 220), (216, 217, 220, 219), (218, 216, 219), (221, 223, 222), (224, 225, 223), (222, 223, 225), (221, 222, 225, 224), (223, 221, 224), (226, 228, 227), (229, 230, 228), (227, 228, 230), (226, 227, 230, 229), (228, 226, 229), (231, 233, 232), (234, 235, 233), (232, 233, 235), (231, 232, 235, 234), (233, 231, 234), (236, 238, 237), (239, 240, 238), (237, 238, 240), (236, 237, 240, 239), (238, 236, 239), (241, 243, 242), (244, 245, 243), (242, 243, 245), (241, 242, 245, 244), (243, 241, 244), (246, 248, 247), (249, 250, 248), (247, 248, 250), (246, 247, 250, 249), (248, 246, 249), (251, 253, 252), (254, 255, 253), (252, 253, 255), (251, 252, 255, 254), (253, 251, 254)])
_uv = me_plane_049.uv_layers.new(name='UVMap')
_uv.uv.foreach_set('vector', [0.75, 0.49, 0.9197, 0.4197, 0.99, 0.25, 0.9197, 0.08029, 0.75, 0.01, 0.5803, 0.08029, 0.51, 0.25, 0.5803, 0.4197, 0.125, 0.5, 0.125, 0.8747, 0.0, 0.8747, 0.0, 0.5, 0.25, 0.5, 0.25, 0.8747, 0.125, 0.8747, 0.125, 0.5, 0.375, 0.5, 0.375, 0.8747, 0.25, 0.8747, 0.25, 0.5, 0.5, 0.5, 0.5, 0.8747, 0.375, 0.8747, 0.375, 0.5, 0.625, 0.5, 0.625, 0.8747, 0.5, 0.8747, 0.5, 0.5, 0.75, 0.5, 0.75, 0.8747, 0.625, 0.8747, 0.625, 0.5, 0.875, 0.5, 0.875, 0.8747, 0.75, 0.8747, 0.75, 0.5, 1.0, 0.5, 1.0, 0.8747, 0.875, 0.8747, 0.875, 0.5, 0.125, 0.8747, 0.25, 0.8747, 0.375, 0.8747, 0.5, 0.8747, 0.625, 0.8747, 0.75, 0.8747, 0.875, 0.8747, 1.0, 0.8747, 0.0, 0.0, 0.0, 1.0, 1.0, 0.0, 0.0, 0.0, 1.0, 0.0, 0.0, 1.0, 1.0, 0.0, 0.0, 1.0, 1.0, 0.0, 0.0, 0.0, 1.0, 0.0, 1.0, 0.0, 0.0, 0.0, 0.0, 1.0, 0.0, 0.0, 0.0, 0.0, 0.0, 0.0, 0.0, 1.0, 1.0, 0.0, 0.0, 0.0, 1.0, 0.0, 0.0, 1.0, 1.0, 0.0, 0.0, 1.0, 1.0, 0.0, 0.0, 0.0, 1.0, 0.0, 1.0, 0.0, 0.0, 0.0, 0.0, 1.0, 0.0, 0.0, 0.0, 0.0, 0.0, 0.0, 0.0, 1.0, 1.0, 0.0, 0.0, 0.0, 1.0, 0.0, 0.0, 1.0, 1.0, 0.0, 0.0, 1.0, 1.0, 0.0, 0.0, 0.0, 1.0, 0.0, 1.0, 0.0, 0.0, 0.0, 0.0, 1.0, 0.0, 0.0, 0.0, 0.0, 0.0, 0.0, 0.0, 1.0, 1.0, 0.0, 0.0, 0.0, 1.0, 0.0, 0.0, 1.0, 1.0, 0.0, 0.0, 1.0, 1.0, 0.0, 0.0, 0.0, 1.0, 0.0, 1.0, 0.0, 0.0, 0.0, 0.0, 1.0, 0.0, 0.0, 0.0, 0.0, 0.0, 0.0, 0.0, 1.0, 1.0, 0.0, 0.0, 0.0, 1.0, 0.0, 0.0, 1.0, 1.0, 0.0, 0.0, 1.0, 1.0, 0.0, 0.0, 0.0, 1.0, 0.0, 1.0, 0.0, 0.0, 0.0, 0.0, 1.0, 0.0, 0.0, 0.0, 0.0, 0.0, 0.0, 0.0, 1.0, 1.0, 0.0, 0.0, 0.0, 1.0, 0.0, 0.0, 1.0, 1.0, 0.0, 0.0, 1.0, 1.0, 0.0, 0.0, 0.0, 1.0, 0.0, 1.0, 0.0, 0.0, 0.0, 0.0, 1.0, 0.0, 0.0, 0.0, 0.0, 0.0, 0.0, 0.0, 1.0, 1.0, 0.0, 0.0, 0.0, 1.0, 0.0, 0.0, 1.0, 1.0, 0.0, 0.0, 1.0, 1.0, 0.0, 0.0, 0.0, 1.0, 0.0, 1.0, 0.0, 0.0, 0.0, 0.0, 1.0, 0.0, 0.0, 0.0, 0.0, 0.0, 0.0, 0.0, 1.0, 1.0, 0.0, 0.0, 0.0, 1.0, 0.0, 0.0, 1.0, 1.0, 0.0, 0.0, 1.0, 1.0, 0.0, 0.0, 0.0, 1.0, 0.0, 1.0, 0.0, 0.0, 0.0, 0.0, 1.0, 0.0, 0.0, 0.0, 0.0, 0.0, 0.0, 0.0, 1.0, 1.0, 0.0, 0.0, 0.0, 1.0, 0.0, 0.0, 1.0, 1.0, 0.0, 0.0, 1.0, 1.0, 0.0, 0.0, 0.0, 1.0, 0.0, 1.0, 0.0, 0.0, 0.0, 0.0, 1.0, 0.0, 0.0, 0.0, 0.0, 0.0, 0.0, 0.0, 1.0, 1.0, 0.0, 0.0, 0.0, 1.0, 0.0, 0.0, 1.0, 1.0, 0.0, 0.0, 1.0, 1.0, 0.0, 0.0, 0.0, 1.0, 0.0, 1.0, 0.0, 0.0, 0.0, 0.0, 1.0, 0.0, 0.0, 0.0, 0.0, 0.0, 0.0, 0.0, 1.0, 1.0, 0.0, 0.0, 0.0, 1.0, 0.0, 0.0, 1.0, 1.0, 0.0, 0.0, 1.0, 1.0, 0.0, 0.0, 0.0, 1.0, 0.0, 1.0, 0.0, 0.0, 0.0, 0.0, 1.0, 0.0, 0.0, 0.0, 0.0, 0.0, 0.0, 0.0, 1.0, 1.0, 0.0, 0.0, 0.0, 1.0, 0.0, 0.0, 1.0, 1.0, 0.0, 0.0, 1.0, 1.0, 0.0, 0.0, 0.0, 1.0, 0.0, 1.0, 0.0, 0.0, 0.0, 0.0, 1.0, 0.0, 0.0, 0.0, 0.0, 0.0, 0.0, 0.0, 1.0, 1.0, 0.0, 0.0, 0.0, 1.0, 0.0, 0.0, 1.0, 1.0, 0.0, 0.0, 1.0, 1.0, 0.0, 0.0, 0.0, 1.0, 0.0, 1.0, 0.0, 0.0, 0.0, 0.0, 1.0, 0.0, 0.0, 0.0, 0.0, 0.0, 0.0, 0.0, 1.0, 1.0, 0.0, 0.0, 0.0, 1.0, 0.0, 0.0, 1.0, 1.0, 0.0, 0.0, 1.0, 1.0, 0.0, 0.0, 0.0, 1.0, 0.0, 1.0, 0.0, 0.0, 0.0, 0.0, 1.0, 0.0, 0.0, 0.0, 0.0, 0.0, 0.0, 0.0, 1.0, 1.0, 0.0, 0.0, 0.0, 1.0, 0.0, 0.0, 1.0, 1.0, 0.0, 0.0, 1.0, 1.0, 0.0, 0.0, 0.0, 1.0, 0.0, 1.0, 0.0, 0.0, 0.0, 0.0, 1.0, 0.0, 0.0, 0.0, 0.0, 0.0, 0.0, 0.0, 1.0, 1.0, 0.0, 0.0, 0.0, 1.0, 0.0, 0.0, 1.0, 1.0, 0.0, 0.0, 1.0, 1.0, 0.0, 0.0, 0.0, 1.0, 0.0, 1.0, 0.0, 0.0, 0.0, 0.0, 1.0, 0.0, 0.0, 0.0, 0.0, 0.0, 0.0, 0.0, 1.0, 1.0, 0.0, 0.0, 0.0, 1.0, 0.0, 0.0, 1.0, 1.0, 0.0, 0.0, 1.0, 1.0, 0.0, 0.0, 0.0, 1.0, 0.0, 1.0, 0.0, 0.0, 0.0, 0.0, 1.0, 0.0, 0.0, 0.0, 0.0, 0.0, 0.0, 0.0, 1.0, 1.0, 0.0, 0.0, 0.0, 1.0, 0.0, 0.0, 1.0, 1.0, 0.0, 0.0, 1.0, 1.0, 0.0, 0.0, 0.0, 1.0, 0.0, 1.0, 0.0, 0.0, 0.0, 0.0, 1.0, 0.0, 0.0, 0.0, 0.0, 0.0, 0.0, 0.0, 1.0, 1.0, 0.0, 0.0, 0.0, 1.0, 0.0, 0.0, 1.0, 1.0, 0.0, 0.0, 1.0, 1.0, 0.0, 0.0, 0.0, 1.0, 0.0, 1.0, 0.0, 0.0, 0.0, 0.0, 1.0, 0.0, 0.0, 0.0, 0.0, 0.0, 0.0, 0.0, 1.0, 1.0, 0.0, 0.0, 0.0, 1.0, 0.0, 0.0, 1.0, 1.0, 0.0, 0.0, 1.0, 1.0, 0.0, 0.0, 0.0, 1.0, 0.0, 1.0, 0.0, 0.0, 0.0, 0.0, 1.0, 0.0, 0.0, 0.0, 0.0, 0.0, 0.0, 0.0, 1.0, 1.0, 0.0, 0.0, 0.0, 1.0, 0.0, 0.0, 1.0, 1.0, 0.0, 0.0, 1.0, 1.0, 0.0, 0.0, 0.0, 1.0, 0.0, 1.0, 0.0, 0.0, 0.0, 0.0, 1.0, 0.0, 0.0, 0.0, 0.0, 0.0, 0.0, 0.0, 1.0, 1.0, 0.0, 0.0, 0.0, 1.0, 0.0, 0.0, 1.0, 1.0, 0.0, 0.0, 1.0, 1.0, 0.0, 0.0, 0.0, 1.0, 0.0, 1.0, 0.0, 0.0, 0.0, 0.0, 1.0, 0.0, 0.0, 0.0, 0.0, 0.0, 0.0, 0.0, 1.0, 1.0, 0.0, 0.0, 0.0, 1.0, 0.0, 0.0, 1.0, 1.0, 0.0, 0.0, 1.0, 1.0, 0.0, 0.0, 0.0, 1.0, 0.0, 1.0, 0.0, 0.0, 0.0, 0.0, 1.0, 0.0, 0.0, 0.0, 0.0, 0.0, 0.0, 0.0, 1.0, 1.0, 0.0, 0.0, 0.0, 1.0, 0.0, 0.0, 1.0, 1.0, 0.0, 0.0, 1.0, 1.0, 0.0, 0.0, 0.0, 1.0, 0.0, 1.0, 0.0, 0.0, 0.0, 0.0, 1.0, 0.0, 0.0, 0.0, 0.0, 0.0, 0.0, 0.0, 1.0, 1.0, 0.0, 0.0, 0.0, 1.0, 0.0, 0.0, 1.0, 1.0, 0.0, 0.0, 1.0, 1.0, 0.0, 0.0, 0.0, 1.0, 0.0, 1.0, 0.0, 0.0, 0.0, 0.0, 1.0, 0.0, 0.0, 0.0, 0.0, 0.0, 0.0, 0.0, 1.0, 1.0, 0.0, 0.0, 0.0, 1.0, 0.0, 0.0, 1.0, 1.0, 0.0, 0.0, 1.0, 1.0, 0.0, 0.0, 0.0, 1.0, 0.0, 1.0, 0.0, 0.0, 0.0, 0.0, 1.0, 0.0, 0.0, 0.0, 0.0, 0.0, 0.0, 0.0, 1.0, 1.0, 0.0, 0.0, 0.0, 1.0, 0.0, 0.0, 1.0, 1.0, 0.0, 0.0, 1.0, 1.0, 0.0, 0.0, 0.0, 1.0, 0.0, 1.0, 0.0, 0.0, 0.0, 0.0, 1.0, 0.0, 0.0, 0.0, 0.0, 0.0, 0.0, 0.0, 1.0, 1.0, 0.0, 0.0, 0.0, 1.0, 0.0, 0.0, 1.0, 1.0, 0.0, 0.0, 1.0, 1.0, 0.0, 0.0, 0.0, 1.0, 0.0, 1.0, 0.0, 0.0, 0.0, 0.0, 1.0, 0.0, 0.0, 0.0, 0.0, 0.0, 0.0, 0.0, 1.0, 1.0, 0.0, 0.0, 0.0, 1.0, 0.0, 0.0, 1.0, 1.0, 0.0, 0.0, 1.0, 1.0, 0.0, 0.0, 0.0, 1.0, 0.0, 1.0, 0.0, 0.0, 0.0, 0.0, 1.0, 0.0, 0.0, 0.0, 0.0, 0.0, 0.0, 0.0, 1.0, 1.0, 0.0, 0.0, 0.0, 1.0, 0.0, 0.0, 1.0, 1.0, 0.0, 0.0, 1.0, 1.0, 0.0, 0.0, 0.0, 1.0, 0.0, 1.0, 0.0, 0.0, 0.0, 0.0, 1.0, 0.0, 0.0, 0.0, 0.0, 0.0, 0.0, 0.0, 1.0, 1.0, 0.0, 0.0, 0.0, 1.0, 0.0, 0.0, 1.0, 1.0, 0.0, 0.0, 1.0, 1.0, 0.0, 0.0, 0.0, 1.0, 0.0, 1.0, 0.0, 0.0, 0.0, 0.0, 1.0, 0.0, 0.0, 0.0, 0.0, 0.0, 0.0, 0.0, 1.0, 1.0, 0.0, 0.0, 0.0, 1.0, 0.0, 0.0, 1.0, 1.0, 0.0, 0.0, 1.0, 1.0, 0.0, 0.0, 0.0, 1.0, 0.0, 1.0, 0.0, 0.0, 0.0, 0.0, 1.0, 0.0, 0.0, 0.0, 0.0, 0.0, 0.0, 0.0, 1.0, 1.0, 0.0, 0.0, 0.0, 1.0, 0.0, 0.0, 1.0, 1.0, 0.0, 0.0, 1.0, 1.0, 0.0, 0.0, 0.0, 1.0, 0.0, 1.0, 0.0, 0.0, 0.0, 0.0, 1.0, 0.0, 0.0, 0.0, 0.0, 0.0, 0.0, 0.0, 1.0, 1.0, 0.0, 0.0, 0.0, 1.0, 0.0, 0.0, 1.0, 1.0, 0.0, 0.0, 1.0, 1.0, 0.0, 0.0, 0.0, 1.0, 0.0, 1.0, 0.0, 0.0, 0.0, 0.0, 1.0, 0.0, 0.0, 0.0, 0.0, 0.0, 0.0, 0.0, 1.0, 1.0, 0.0, 0.0, 0.0, 1.0, 0.0, 0.0, 1.0, 1.0, 0.0, 0.0, 1.0, 1.0, 0.0, 0.0, 0.0, 1.0, 0.0, 1.0, 0.0, 0.0, 0.0, 0.0, 1.0, 0.0, 0.0, 0.0, 0.0, 0.0, 0.0, 0.0, 1.0, 1.0, 0.0, 0.0, 0.0, 1.0, 0.0, 0.0, 1.0, 1.0, 0.0, 0.0, 1.0, 1.0, 0.0, 0.0, 0.0, 1.0, 0.0, 1.0, 0.0, 0.0, 0.0, 0.0, 1.0, 0.0, 0.0, 0.0, 0.0, 0.0, 0.0, 0.0, 1.0, 1.0, 0.0, 0.0, 0.0, 1.0, 0.0, 0.0, 1.0, 1.0, 0.0, 0.0, 1.0, 1.0, 0.0, 0.0, 0.0, 1.0, 0.0, 1.0, 0.0, 0.0, 0.0, 0.0, 1.0, 0.0, 0.0, 0.0, 0.0, 0.0, 0.0, 0.0, 1.0, 1.0, 0.0, 0.0, 0.0, 1.0, 0.0, 0.0, 1.0, 1.0, 0.0, 0.0, 1.0, 1.0, 0.0, 0.0, 0.0, 1.0, 0.0, 1.0, 0.0, 0.0, 0.0, 0.0, 1.0, 0.0, 0.0, 0.0, 0.0, 0.0, 0.0, 0.0, 1.0, 1.0, 0.0, 0.0, 0.0, 1.0, 0.0, 0.0, 1.0, 1.0, 0.0, 0.0, 1.0, 1.0, 0.0, 0.0, 0.0, 1.0, 0.0, 1.0, 0.0, 0.0, 0.0, 0.0, 1.0, 0.0, 0.0, 0.0, 0.0, 0.0, 0.0, 0.0, 1.0, 1.0, 0.0, 0.0, 0.0, 1.0, 0.0, 0.0, 1.0, 1.0, 0.0, 0.0, 1.0, 1.0, 0.0, 0.0, 0.0, 1.0, 0.0, 1.0, 0.0, 0.0, 0.0, 0.0, 1.0, 0.0, 0.0, 0.0, 0.0, 0.0, 0.0, 0.0, 1.0, 1.0, 0.0, 0.0, 0.0, 1.0, 0.0, 0.0, 1.0, 1.0, 0.0, 0.0, 1.0, 1.0, 0.0, 0.0, 0.0, 1.0, 0.0, 1.0, 0.0, 0.0, 0.0, 0.0, 1.0, 0.0, 0.0, 0.0, 0.0, 0.0, 0.0, 0.0, 1.0, 1.0, 0.0, 0.0, 0.0, 1.0, 0.0, 0.0, 1.0, 1.0, 0.0, 0.0, 1.0, 1.0, 0.0, 0.0, 0.0, 1.0, 0.0, 1.0, 0.0, 0.0, 0.0, 0.0, 1.0, 0.0, 0.0, 0.0, 0.0, 0.0, 0.0, 0.0, 1.0, 1.0, 0.0, 0.0, 0.0, 1.0, 0.0, 0.0, 1.0, 1.0, 0.0, 0.0, 1.0, 1.0, 0.0, 0.0, 0.0, 1.0, 0.0, 1.0, 0.0, 0.0, 0.0, 0.0, 1.0, 0.0, 0.0, 0.0, 0.0, 0.0, 0.0, 0.0, 1.0, 1.0, 0.0, 0.0, 0.0, 1.0, 0.0, 0.0, 1.0, 1.0, 0.0, 0.0, 1.0, 1.0, 0.0, 0.0, 0.0, 1.0, 0.0, 1.0, 0.0, 0.0, 0.0, 0.0, 1.0, 0.0, 0.0, 0.0, 0.0, 0.0, 0.0, 0.0, 1.0, 1.0, 0.0, 0.0, 0.0, 1.0, 0.0, 0.0, 1.0, 1.0, 0.0, 0.0, 1.0, 1.0, 0.0, 0.0, 0.0, 1.0, 0.0, 1.0, 0.0, 0.0, 0.0, 0.0, 1.0, 0.0, 0.0, 0.0, 0.0, 0.0, 0.0, 0.0, 1.0, 1.0, 0.0, 0.0, 0.0, 1.0, 0.0, 0.0, 1.0, 1.0, 0.0, 0.0, 1.0, 1.0, 0.0, 0.0, 0.0, 1.0, 0.0, 1.0, 0.0, 0.0, 0.0, 0.0, 1.0, 0.0, 0.0, 0.0, 0.0, 0.0, 0.0, 0.0, 1.0, 1.0, 0.0, 0.0, 0.0, 1.0, 0.0, 0.0, 1.0, 1.0, 0.0, 0.0, 1.0, 1.0, 0.0, 0.0, 0.0, 1.0, 0.0, 1.0, 0.0, 0.0, 0.0, 0.0, 1.0, 0.0, 0.0, 0.0, 0.0, 0.0, 0.0, 0.0, 1.0, 1.0, 0.0, 0.0, 0.0, 1.0, 0.0, 0.0, 1.0, 1.0, 0.0, 0.0, 1.0, 1.0, 0.0, 0.0, 0.0, 1.0, 0.0, 1.0, 0.0, 0.0, 0.0, 0.0, 1.0, 0.0, 0.0, 0.0, 0.0])
me_plane_049.materials.append(mat_white_001)
me_plane_049.update()
me_plane_051 = bpy.data.meshes.new('Plane.051')
me_plane_051.from_pydata([(0.0, -1.0, -0.01885), (-0.09834, 1.0, -0.0377), (-0.09834, 1.0, 0.0), (0.09834, 1.0, 0.0), (0.09834, 1.0, -0.0377)], [], [(0, 2, 3), (0, 4, 1), (0, 3, 4), (3, 2, 1, 4), (2, 0, 1)])
_uv = me_plane_051.uv_layers.new(name='UVMap')
_uv.uv.foreach_set('vector', [1.0, 0.0, 0.0, 1.0, 1.0, 1.0, 1.0, 0.0, 1.0, 1.0, 0.0, 1.0, 1.0, 0.0, 1.0, 1.0, 1.0, 1.0, 1.0, 1.0, 0.0, 1.0, 0.0, 1.0, 1.0, 1.0, 0.0, 1.0, 1.0, 0.0, 0.0, 1.0])
me_plane_051.materials.append(mat_white_001)
me_plane_051.update()
me_plane_050 = bpy.data.meshes.new('Plane.050')
me_plane_050.from_pydata([(0.0, -1.0, -0.01885), (-0.09834, 1.0, -0.0377), (-0.09834, 1.0, 0.0), (0.09834, 1.0, 0.0), (0.09834, 1.0, -0.0377)], [], [(0, 2, 3), (0, 4, 1), (0, 3, 4), (3, 2, 1, 4), (2, 0, 1)])
_uv = me_plane_050.uv_layers.new(name='UVMap')
_uv.uv.foreach_set('vector', [1.0, 0.0, 0.0, 1.0, 1.0, 1.0, 1.0, 0.0, 1.0, 1.0, 0.0, 1.0, 1.0, 0.0, 1.0, 1.0, 1.0, 1.0, 1.0, 1.0, 0.0, 1.0, 0.0, 1.0, 1.0, 1.0, 0.0, 1.0, 1.0, 0.0, 0.0, 1.0])
me_plane_050.materials.append(mat_white_001)
me_plane_050.update()
me_cube_011 = bpy.data.meshes.new('Cube.011')
me_cube_011.from_pydata([(-0.7122, 0.3692, -0.5), (-0.7122, 0.2992, 0.5), (0.6946, 0.3552, -0.4953), (0.6946, 0.3459, 0.5327), (-0.7122, 0.0, -0.7493), (-0.7122, 0.0, 0.8477), (-0.7122, 0.6096, -2.328e-09), (0.03603, 0.3815, -0.5148), (0.01428, 0.316, 0.6306), (0.6946, 0.5722, -0.00934), (0.6946, 0.0, -0.7935), (0.6946, 0.0, 0.7957), (9.313e-09, 0.6463, 4.657e-09), (-1.192e-07, 0.0, -0.8395), (-0.02216, 0.0, 0.8808), (1.47, 0.3447, -0.458), (1.47, 0.3361, 0.4917), (1.47, 0.5452, -0.00903), (1.47, 0.0, -0.7335), (1.47, 0.0, 0.7348), (-1.702, 0.3393, -0.4059), (-1.702, 0.2823, 0.4079), (-1.702, 0.0, -0.6088), (-1.702, 0.0, 0.6908), (-1.702, 0.5349, 0.0009636)], [], [(1, 6, 24, 21), (0, 6, 12, 7), (6, 1, 8, 12), (12, 8, 3, 9), (7, 12, 9, 2), (2, 9, 17, 15), (9, 3, 16, 17), (6, 0, 20, 24), (2, 15, 18, 10), (4, 0, 7, 13), (1, 21, 23, 5), (4, 22, 20, 0), (8, 14, 11, 3), (5, 14, 8, 1), (2, 10, 13, 7), (17, 16, 19, 18, 15), (11, 19, 16, 3), (5, 23, 22, 4, 13, 10, 18, 19, 11, 14), (20, 22, 23, 21, 24)])
me_cube_011.polygons.foreach_set('material_index', [0, 0, 0, 0, 0, 0, 0, 0, 0, 0, 0, 0, 0, 0, 0, 1, 0, 1, 1])
_uv = me_cube_011.uv_layers.new(name='UVMap')
_uv.uv.foreach_set('vector', [0.625, 0.25, 0.5, 0.25, 0.5, 0.25, 0.625, 0.25, 0.375, 0.25, 0.5, 0.25, 0.5, 0.375, 0.375, 0.375, 0.5, 0.25, 0.625, 0.25, 0.625, 0.375, 0.5, 0.375, 0.5, 0.375, 0.625, 0.375, 0.625, 0.5, 0.5, 0.5, 0.375, 0.375, 0.5, 0.375, 0.5, 0.5, 0.375, 0.5, 0.375, 0.5, 0.5, 0.5, 0.5, 0.5, 0.375, 0.5, 0.5, 0.5, 0.625, 0.5, 0.625, 0.5, 0.5, 0.5, 0.5, 0.25, 0.375, 0.25, 0.375, 0.25, 0.5, 0.25, 0.375, 0.5, 0.375, 0.5, 0.0, 0.0, 0.0, 0.0, 0.0, 0.0, 0.375, 0.25, 0.375, 0.375, 0.0, 0.0, 0.625, 0.25, 0.625, 0.25, 0.0, 0.0, 0.0, 0.0, 0.0, 0.0, 0.0, 0.0, 0.375, 0.25, 0.375, 0.25, 0.625, 0.375, 0.0, 0.0, 0.0, 0.0, 0.625, 0.5, 0.0, 0.0, 0.0, 0.0, 0.625, 0.375, 0.625, 0.25, 0.375, 0.5, 0.0, 0.0, 0.0, 0.0, 0.375, 0.375, 0.5, 0.5, 0.625, 0.5, 0.0, 0.0, 0.0, 0.0, 0.375, 0.5, 0.0, 0.0, 0.0, 0.0, 0.625, 0.5, 0.625, 0.5, 0.0, 0.0, 0.0, 0.0, 0.0, 0.0, 0.0, 0.0, 0.0, 0.0, 0.0, 0.0, 0.0, 0.0, 0.0, 0.0, 0.0, 0.0, 0.0, 0.0, 0.375, 0.25, 0.0, 0.0, 0.0, 0.0, 0.625, 0.25, 0.5, 0.25])
me_cube_011.materials.append(mat_material_006)
me_cube_011.materials.append(mat_material_008)
me_cube_011.update()

# ---- objects
ob_circle = bpy.data.objects.new('Circle', me_circle_001)
ob_pozvonochnik = bpy.data.objects.new('pozvonochnik', me_plane_049)
ob_plane_001 = bpy.data.objects.new('Plane.001', me_plane_051)
ob_plane = bpy.data.objects.new('Plane', me_plane_050)
ob_cube_009 = bpy.data.objects.new('Cube.009', me_cube_011)

# ---- transforms, parenting, visibility, modifiers, constraints
ob_circle.location = (0.2285, 0.04991, 0.2474)
ob_circle.scale = (0.4173, 0.4173, 0.3016)
ob_pozvonochnik.location = (0.5383, 0.05635, 0.383)
ob_pozvonochnik.rotation_euler = (-3.142, -3.116, -1.488e-07)
ob_pozvonochnik.scale = (0.007105, 0.04194, 0.09571)
ob_plane_001.location = (-0.09212, 0.03416, 0.4039)
ob_plane_001.rotation_euler = (-2.384e-07, 0.02575, 2.252e-09)
ob_plane_001.scale = (0.05086, 0.05086, 0.05086)
ob_plane.location = (-0.09215, 0.1456, 0.4025)
ob_plane.rotation_euler = (3.142, 0.02575, 2.252e-09)
ob_plane.scale = (0.05086, 0.05086, 0.05086)
ob_cube_009.location = (0.2427, 0.09148, 0.3952)
ob_cube_009.rotation_euler = (4.712, 0.02575, 2.252e-09)
ob_cube_009.scale = (0.2152, 0.2152, 0.2152)

# ---- collection membership
col_collection.objects.link(ob_circle)
col_collection.objects.link(ob_pozvonochnik)
col_collection.objects.link(ob_plane_001)
col_collection.objects.link(ob_plane)
col_collection.objects.link(ob_cube_009)

# ---- scene / render settings (as saved in the file)
scene.frame_start = 1; scene.frame_end = 250; scene.frame_set(1)
scene.render.engine = 'BLENDER_EEVEE_NEXT'
scene.cycles.sampling_pattern = 'TABULATED_SOBOL'
scene.cycles.use_light_tree = False
scene.view_settings.view_transform = 'Filmic'
bpy.context.view_layer.update()

# ---- added for rendering (the .blend has no active camera and no usable light): camera, sun
cam_auto = bpy.data.cameras.new('AutoCamera')
cam_auto.lens = 50.0
cam_auto.sensor_width = 36.0
cam_auto.clip_end = 1000.0
ob_auto_camera = bpy.data.objects.new('AutoCamera', cam_auto)
scene.collection.objects.link(ob_auto_camera)
ob_auto_camera.location = (1.87703, -1.92832, 1.64978)
ob_auto_camera.rotation_euler = (1.09748, -7.21219e-08, 0.694738)
scene.camera = ob_auto_camera
light_auto_sun = bpy.data.lights.new('AutoSun', 'SUN')
light_auto_sun.energy = 3.0
light_auto_sun.angle = 0.0523599
ob_auto_sun = bpy.data.objects.new('AutoSun', light_auto_sun)
scene.collection.objects.link(ob_auto_sun)
ob_auto_sun.rotation_euler = (0.872665, 0.174533, 0.523599)
bpy.context.view_layer.update()
